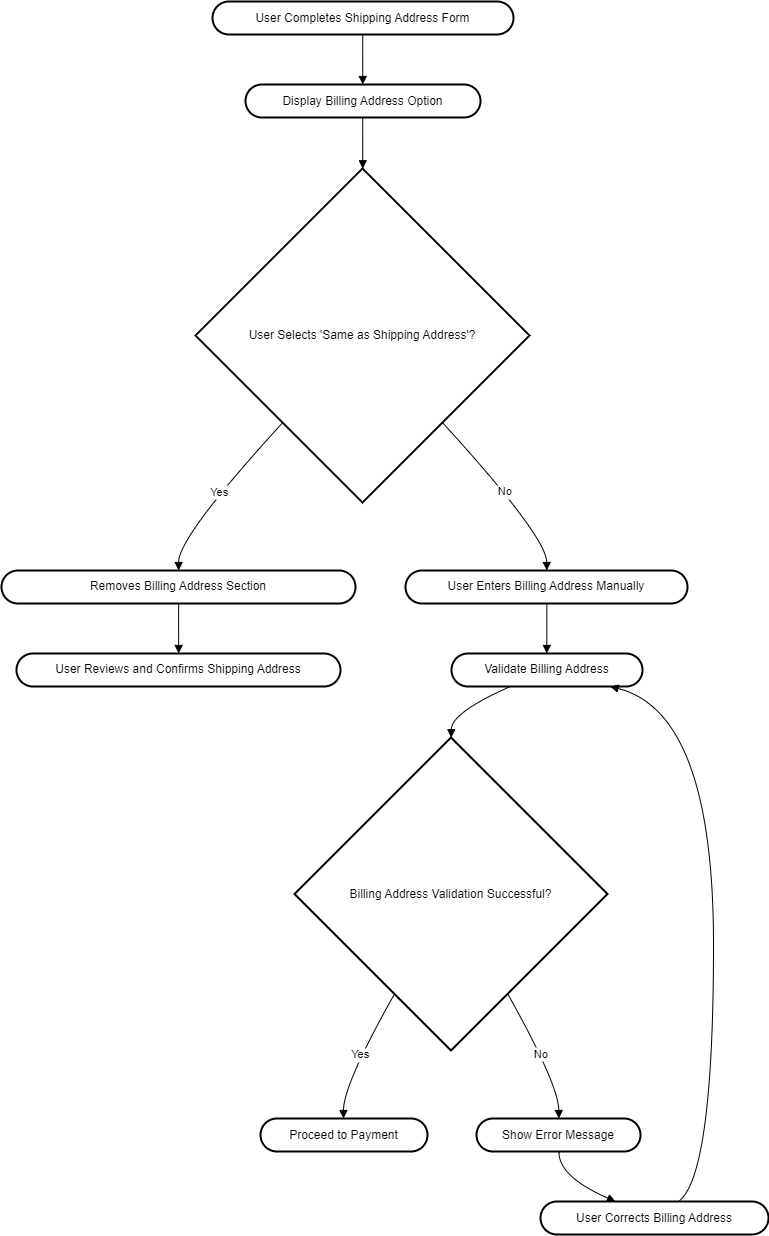

The diagram above was exported from draw.io. Its source (the exported page's mxGraphModel, read from the mxfile embedded in the PNG):
<mxGraphModel dx="2867" dy="1238" grid="1" gridSize="10" guides="1" tooltips="1" connect="1" arrows="1" fold="1" page="1" pageScale="1" pageWidth="850" pageHeight="1100" math="0" shadow="0">
  <root>
    <mxCell id="0" />
    <mxCell id="1" parent="0" />
    <mxCell id="jXaAcx5OW9A8PkTLRBVf-1" value="User Completes Shipping Address Form" style="rounded=1;whiteSpace=wrap;arcSize=50;strokeWidth=2;" vertex="1" parent="1">
      <mxGeometry x="231" y="20" width="301" height="33" as="geometry" />
    </mxCell>
    <mxCell id="jXaAcx5OW9A8PkTLRBVf-2" value="Display Billing Address Option" style="rounded=1;whiteSpace=wrap;arcSize=50;strokeWidth=2;" vertex="1" parent="1">
      <mxGeometry x="264" y="103" width="235" height="33" as="geometry" />
    </mxCell>
    <mxCell id="jXaAcx5OW9A8PkTLRBVf-3" value="User Selects 'Same as Shipping Address'?" style="rhombus;strokeWidth=2;whiteSpace=wrap;" vertex="1" parent="1">
      <mxGeometry x="214" y="187" width="334" height="334" as="geometry" />
    </mxCell>
    <mxCell id="jXaAcx5OW9A8PkTLRBVf-4" value="Removes Billing Address Section" style="rounded=1;whiteSpace=wrap;arcSize=50;strokeWidth=2;" vertex="1" parent="1">
      <mxGeometry x="20" y="589" width="354" height="33" as="geometry" />
    </mxCell>
    <mxCell id="jXaAcx5OW9A8PkTLRBVf-5" value="User Reviews and Confirms Shipping Address" style="rounded=1;whiteSpace=wrap;arcSize=50;strokeWidth=2;" vertex="1" parent="1">
      <mxGeometry x="35" y="672" width="324" height="33" as="geometry" />
    </mxCell>
    <mxCell id="jXaAcx5OW9A8PkTLRBVf-6" value="User Enters Billing Address Manually" style="rounded=1;whiteSpace=wrap;arcSize=50;strokeWidth=2;" vertex="1" parent="1">
      <mxGeometry x="424" y="589" width="282" height="33" as="geometry" />
    </mxCell>
    <mxCell id="jXaAcx5OW9A8PkTLRBVf-7" value="Validate Billing Address" style="rounded=1;whiteSpace=wrap;arcSize=50;strokeWidth=2;" vertex="1" parent="1">
      <mxGeometry x="470" y="672" width="191" height="33" as="geometry" />
    </mxCell>
    <mxCell id="jXaAcx5OW9A8PkTLRBVf-8" value="Billing Address Validation Successful?" style="rhombus;strokeWidth=2;whiteSpace=wrap;" vertex="1" parent="1">
      <mxGeometry x="313" y="756" width="313" height="313" as="geometry" />
    </mxCell>
    <mxCell id="jXaAcx5OW9A8PkTLRBVf-9" value="Proceed to Payment" style="rounded=1;whiteSpace=wrap;arcSize=50;strokeWidth=2;" vertex="1" parent="1">
      <mxGeometry x="279" y="1137" width="167" height="33" as="geometry" />
    </mxCell>
    <mxCell id="jXaAcx5OW9A8PkTLRBVf-10" value="Show Error Message" style="rounded=1;whiteSpace=wrap;arcSize=50;strokeWidth=2;" vertex="1" parent="1">
      <mxGeometry x="495" y="1137" width="164" height="33" as="geometry" />
    </mxCell>
    <mxCell id="jXaAcx5OW9A8PkTLRBVf-11" value="User Corrects Billing Address" style="rounded=1;whiteSpace=wrap;arcSize=50;strokeWidth=2;" vertex="1" parent="1">
      <mxGeometry x="559" y="1220" width="228" height="33" as="geometry" />
    </mxCell>
    <mxCell id="jXaAcx5OW9A8PkTLRBVf-12" value="" style="curved=1;startArrow=none;endArrow=block;exitX=0.49917075325088245;exitY=1.0121212583599668;entryX=0.49893785841921545;entryY=0.012121258359966856;rounded=0;" edge="1" parent="1" source="jXaAcx5OW9A8PkTLRBVf-1" target="jXaAcx5OW9A8PkTLRBVf-2">
      <mxGeometry relative="1" as="geometry">
        <Array as="points" />
      </mxGeometry>
    </mxCell>
    <mxCell id="jXaAcx5OW9A8PkTLRBVf-13" value="" style="curved=1;startArrow=none;endArrow=block;exitX=0.49893785841921545;exitY=1.0242425167199336;entryX=0.500749690803939;entryY=-0.0005987932582101422;rounded=0;" edge="1" parent="1" source="jXaAcx5OW9A8PkTLRBVf-2" target="jXaAcx5OW9A8PkTLRBVf-3">
      <mxGeometry relative="1" as="geometry">
        <Array as="points" />
      </mxGeometry>
    </mxCell>
    <mxCell id="jXaAcx5OW9A8PkTLRBVf-14" value="Yes" style="curved=1;startArrow=none;endArrow=block;exitX=0.043293113859619294;exitY=0.9989661028285226;entryX=0.500441384180791;entryY=0.001656907977479877;rounded=0;" edge="1" parent="1" source="jXaAcx5OW9A8PkTLRBVf-3" target="jXaAcx5OW9A8PkTLRBVf-4">
      <mxGeometry relative="1" as="geometry">
        <Array as="points">
          <mxPoint x="197" y="555" />
        </Array>
      </mxGeometry>
    </mxCell>
    <mxCell id="jXaAcx5OW9A8PkTLRBVf-15" value="" style="curved=1;startArrow=none;endArrow=block;exitX=0.500441384180791;exitY=1.0137781663374468;entryX=0.5004822530864198;entryY=0.013778166337446733;rounded=0;" edge="1" parent="1" source="jXaAcx5OW9A8PkTLRBVf-4" target="jXaAcx5OW9A8PkTLRBVf-5">
      <mxGeometry relative="1" as="geometry">
        <Array as="points" />
      </mxGeometry>
    </mxCell>
    <mxCell id="jXaAcx5OW9A8PkTLRBVf-16" value="No" style="curved=1;startArrow=none;endArrow=block;exitX=0.9582062677482586;exitY=0.9989661028285226;entryX=0.5012217853086215;entryY=0.001656907977479877;rounded=0;" edge="1" parent="1" source="jXaAcx5OW9A8PkTLRBVf-3" target="jXaAcx5OW9A8PkTLRBVf-6">
      <mxGeometry relative="1" as="geometry">
        <Array as="points">
          <mxPoint x="565" y="555" />
        </Array>
      </mxGeometry>
    </mxCell>
    <mxCell id="jXaAcx5OW9A8PkTLRBVf-17" value="" style="curved=1;startArrow=none;endArrow=block;exitX=0.5012217853086215;exitY=1.0137781663374468;entryX=0.49918609139806935;entryY=0.013778166337446733;rounded=0;" edge="1" parent="1" source="jXaAcx5OW9A8PkTLRBVf-6" target="jXaAcx5OW9A8PkTLRBVf-7">
      <mxGeometry relative="1" as="geometry">
        <Array as="points" />
      </mxGeometry>
    </mxCell>
    <mxCell id="jXaAcx5OW9A8PkTLRBVf-18" value="" style="curved=1;startArrow=none;endArrow=block;exitX=0.2986047429192651;exitY=1.0258994246974136;entryX=0.5005803702357478;entryY=-0.0004642779073014427;rounded=0;" edge="1" parent="1" source="jXaAcx5OW9A8PkTLRBVf-7" target="jXaAcx5OW9A8PkTLRBVf-8">
      <mxGeometry relative="1" as="geometry">
        <Array as="points">
          <mxPoint x="470" y="731" />
        </Array>
      </mxGeometry>
    </mxCell>
    <mxCell id="jXaAcx5OW9A8PkTLRBVf-19" value="Yes" style="curved=1;startArrow=none;endArrow=block;exitX=0.21825199445207058;exitY=0.9984224642427585;entryX=0.49688677302377665;entryY=-0.0028414870753432765;rounded=0;" edge="1" parent="1" source="jXaAcx5OW9A8PkTLRBVf-8" target="jXaAcx5OW9A8PkTLRBVf-9">
      <mxGeometry relative="1" as="geometry">
        <Array as="points">
          <mxPoint x="362" y="1103" />
        </Array>
      </mxGeometry>
    </mxCell>
    <mxCell id="jXaAcx5OW9A8PkTLRBVf-20" value="No" style="curved=1;startArrow=none;endArrow=block;exitX=0.7829087460194251;exitY=0.9984224642427585;entryX=0.5023367114183379;entryY=-0.0028414870753432765;rounded=0;" edge="1" parent="1" source="jXaAcx5OW9A8PkTLRBVf-8" target="jXaAcx5OW9A8PkTLRBVf-10">
      <mxGeometry relative="1" as="geometry">
        <Array as="points">
          <mxPoint x="577" y="1103" />
        </Array>
      </mxGeometry>
    </mxCell>
    <mxCell id="jXaAcx5OW9A8PkTLRBVf-21" value="" style="curved=1;startArrow=none;endArrow=block;exitX=0.5023367114183379;exitY=1.0092797712846235;entryX=0.3321713626596403;entryY=0.009279771284623579;rounded=0;" edge="1" parent="1" source="jXaAcx5OW9A8PkTLRBVf-10" target="jXaAcx5OW9A8PkTLRBVf-11">
      <mxGeometry relative="1" as="geometry">
        <Array as="points">
          <mxPoint x="577" y="1195" />
        </Array>
      </mxGeometry>
    </mxCell>
    <mxCell id="jXaAcx5OW9A8PkTLRBVf-22" value="" style="curved=1;startArrow=none;endArrow=block;exitX=0.6029575538059232;exitY=0.009279771284623579;entryX=0.847670366505605;entryY=1.0258994246974136;rounded=0;" edge="1" parent="1" source="jXaAcx5OW9A8PkTLRBVf-11" target="jXaAcx5OW9A8PkTLRBVf-7">
      <mxGeometry relative="1" as="geometry">
        <Array as="points">
          <mxPoint x="732" y="1195" />
          <mxPoint x="732" y="731" />
        </Array>
      </mxGeometry>
    </mxCell>
  </root>
</mxGraphModel>